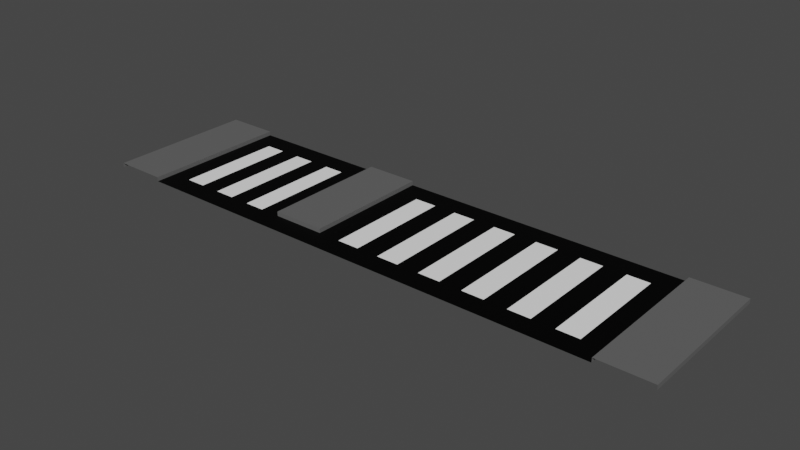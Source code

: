 # Source: road_junction.blend  (saved by Blender 2.93.20; exported with 4.5.12 LTS)
import bpy
from mathutils import Matrix  # noqa: F401  (used for matrix-valued properties, if any)

bpy.ops.wm.read_factory_settings(use_empty=True)
scene = bpy.context.scene
scene.name = 'Scene'

# ---- collections
col_collection = bpy.data.collections.new('Collection'); scene.collection.children.link(col_collection)

# ---- images (referenced by path relative to the original .blend; pixels are not part of the script)
import os
ASSET_DIR = os.environ.get("B2B_ASSET_DIR", "")  # directory of the original .blend (textures are referenced by path, not embedded)
HERE = os.path.dirname(os.path.abspath(__file__))  # packed textures are extracted next to this script under _unpacked/

def load_image(name, relpath, width, height, colorspace="sRGB"):
    """Load a texture the original file referenced (path relative to the .blend, or extracted next to this script)."""
    p = next((c for c in (os.path.join(HERE, relpath), os.path.join(ASSET_DIR, relpath)) if relpath and os.path.exists(c)), "")
    if p:
        img = bpy.data.images.load(p, check_existing=True)
        img.name = name
    else:  # same state as the original file: an image datablock whose file is absent (Cycles renders it pink)
        img = bpy.data.images.new(name, width, height)
        img.source = "FILE"
        img.filepath = "//" + (relpath or name)
    img.colorspace_settings.name = colorspace
    return img
img_road_junction = load_image('road_junction', 'junction_03.png', 1024, 1024, 'sRGB')

# ---- materials (node trees are filled in below, after node groups)
mat_material_001 = bpy.data.materials.new('Material.001')
mat_material_002 = bpy.data.materials.new('Material.002')
mat_material_003 = bpy.data.materials.new('Material.003')

# ---- material node trees
mat_material_001.use_nodes = True; mat_material_001.node_tree.nodes.clear()
_N = mat_material_001.node_tree.nodes; _L = mat_material_001.node_tree.links
n0 = _N.new('ShaderNodeOutputMaterial'); n0.name = 'Material Output'; n0.location = (300, 300)
n1 = _N.new('ShaderNodeBsdfPrincipled'); n1.name = 'Principled BSDF'; n1.location = (10, 300)
n1.distribution = 'GGX'
n1.subsurface_method = 'BURLEY'
n1.inputs[0].default_value = (1.0, 1.0, 1.0, 1.0)
n1.inputs[3].default_value = 1.45
n1.inputs[27].default_value = (0.0, 0.0, 0.0, 1.0)
n1.inputs[28].default_value = 1.0
n2 = _N.new('ShaderNodeTexImage'); n2.name = 'Image Texture'; n2.location = (-4, 597)
n2.image = img_road_junction
_L.new(n1.outputs[0], n0.inputs[0])
n0.is_active_output = True
mat_material_002.use_nodes = True; mat_material_002.node_tree.nodes.clear()
_N = mat_material_002.node_tree.nodes; _L = mat_material_002.node_tree.links
n0 = _N.new('ShaderNodeOutputMaterial'); n0.name = 'Material Output'; n0.location = (300, 300)
n1 = _N.new('ShaderNodeBsdfPrincipled'); n1.name = 'Principled BSDF'; n1.location = (10, 300)
n1.distribution = 'GGX'
n1.subsurface_method = 'BURLEY'
n1.inputs[0].default_value = (0.0, 0.0, 0.0, 1.0)
n1.inputs[3].default_value = 1.45
n1.inputs[13].default_value = 0.1261
n1.inputs[27].default_value = (0.0, 0.0, 0.0, 1.0)
n1.inputs[28].default_value = 1.0
n2 = _N.new('ShaderNodeTexImage'); n2.name = 'Image Texture'; n2.location = (24, 586)
n2.image = img_road_junction
_L.new(n1.outputs[0], n0.inputs[0])
n0.is_active_output = True
mat_material_003.use_nodes = True; mat_material_003.node_tree.nodes.clear()
_N = mat_material_003.node_tree.nodes; _L = mat_material_003.node_tree.links
n0 = _N.new('ShaderNodeOutputMaterial'); n0.name = 'Material Output'; n0.location = (300, 300)
n1 = _N.new('ShaderNodeBsdfPrincipled'); n1.name = 'Principled BSDF'; n1.location = (10, 300)
n1.distribution = 'GGX'
n1.subsurface_method = 'BURLEY'
n1.inputs[0].default_value = (0.1193, 0.1193, 0.1193, 1.0)
n1.inputs[3].default_value = 1.45
n1.inputs[27].default_value = (0.0, 0.0, 0.0, 1.0)
n1.inputs[28].default_value = 1.0
n2 = _N.new('ShaderNodeTexImage'); n2.name = 'Image Texture'; n2.location = (20, 595)
n2.image = img_road_junction
_L.new(n1.outputs[0], n0.inputs[0])
n0.is_active_output = True

# ---- world
world_world = bpy.data.worlds.new('World'); scene.world = world_world
world_world.use_nodes = True; world_world.node_tree.nodes.clear()
_N = world_world.node_tree.nodes; _L = world_world.node_tree.links
n0 = _N.new('ShaderNodeOutputWorld'); n0.name = 'World Output'; n0.location = (300, 300)
n1 = _N.new('ShaderNodeBackground'); n1.name = 'Background'; n1.location = (10, 300)
n1.inputs[0].default_value = (0.05088, 0.05088, 0.05088, 1.0)
_L.new(n1.outputs[0], n0.inputs[0])
n0.is_active_output = True
world_world.color = (0.05088, 0.05088, 0.05088)
world_world.use_sun_shadow = False
world_world.sun_shadow_jitter_overblur = 0.0

# ---- meshes
me_plane = bpy.data.meshes.new('Plane')
me_plane.from_pydata([(-6.833, 3.5, -1.863e-09), (-6.833, 3.5, 0.1), (-5.614, -1.192e-07, -1.863e-09), (-5.614, -1.192e-07, 0.1), (-6.833, -1.192e-07, 0.1), (-6.833, -1.192e-07, -1.863e-09), (-5.614, 0.5, -1.863e-09), (-5.614, 0.5, 0.1), (-6.833, 0.5, 0.1), (-6.833, 0.5, -1.863e-09), (-5.614, 3.5, 0.1), (-5.614, 3.5, -1.863e-09), (5.614, -1.192e-07, -1.863e-09), (5.614, -1.192e-07, 0.1), (6.833, -1.192e-07, 0.1), (6.833, -1.192e-07, -1.863e-09), (5.614, 0.5, -1.863e-09), (5.614, 0.5, 0.1), (6.833, 0.5, 0.1), (6.833, 0.5, -1.863e-09), (5.614, 3.5, -1.863e-09), (5.614, 3.5, 0.1), (6.833, 3.5, 0.1), (6.833, 3.5, -1.863e-09), (5.614, 3.0, 0.1), (5.614, 3.0, -1.863e-09), (-5.614, 3.0, -1.863e-09), (-5.614, 3.0, 0.1), (6.833, 3.0, -1.863e-09), (6.833, 3.0, 0.1), (-6.833, 3.0, 0.1), (-6.833, 3.0, -1.863e-09), (0.0, 0.0, 0.0), (-2.311, 0.5, -1.863e-09), (-2.311, 0.5, 0.1), (-1.092, 0.5, 0.1), (-1.092, 0.5, -1.863e-09), (-2.311, 3.5, -1.863e-09), (-2.311, 3.5, 0.1), (-1.092, 3.5, 0.1), (-1.092, 3.5, -1.863e-09), (-2.311, 3.0, 0.1), (-2.311, 3.0, -1.863e-09), (-1.092, 3.0, -1.863e-09), (-1.092, 3.0, 0.1), (-5.142, 0.5, -1.863e-09), (-4.67, 0.5, -1.863e-09), (-4.198, 0.5, -1.863e-09), (-3.727, 0.5, -1.863e-09), (-3.255, 0.5, -1.863e-09), (-2.783, 0.5, -1.863e-09), (-2.783, 3.0, -1.863e-09), (-3.255, 3.0, -1.863e-09), (-3.727, 3.0, -1.863e-09), (-4.198, 3.0, -1.863e-09), (-4.67, 3.0, -1.863e-09), (-5.142, 3.0, -1.863e-09), (-0.576, 3.0, -1.863e-09), (-0.0602, 3.0, -1.863e-09), (0.4556, 3.0, -1.863e-09), (0.9714, 3.0, -1.863e-09), (1.487, 3.0, -1.863e-09), (2.003, 3.0, -1.863e-09), (2.519, 3.0, -1.863e-09), (3.035, 3.0, -1.863e-09), (3.551, 3.0, -1.863e-09), (4.066, 3.0, -1.863e-09), (4.582, 3.0, -1.863e-09), (5.098, 3.0, -1.863e-09), (-0.576, 0.5, -1.863e-09), (-0.0602, 0.5, -1.863e-09), (0.4556, 0.5, -1.863e-09), (0.9714, 0.5, -1.863e-09), (1.487, 0.5, -1.863e-09), (2.003, 0.5, -1.863e-09), (2.519, 0.5, -1.863e-09), (3.035, 0.5, -1.863e-09), (3.551, 0.5, -1.863e-09), (4.066, 0.5, -1.863e-09), (4.582, 0.5, -1.863e-09), (5.098, 0.5, -1.863e-09)], [], [(6, 7, 3, 2), (7, 8, 4, 3), (8, 9, 5, 4), (25, 24, 21, 20), (16, 12, 13, 17), (17, 13, 14, 18), (18, 14, 15, 19), (29, 28, 23, 22), (27, 26, 11, 10), (31, 30, 1, 0), (24, 29, 22, 21), (30, 27, 10, 1), (8, 7, 27, 30), (17, 18, 29, 24), (9, 8, 30, 31), (7, 6, 26, 27), (18, 19, 28, 29), (16, 17, 24, 25), (6, 2, 32, 12, 16), (42, 41, 38, 37), (44, 43, 40, 39), (41, 44, 39, 38), (34, 35, 44, 41), (35, 36, 43, 44), (33, 34, 41, 42), (35, 34, 33, 36), (50, 33, 42, 51), (6, 45, 56, 26), (45, 46, 55, 56), (46, 47, 54, 55), (47, 48, 53, 54), (48, 49, 52, 53), (49, 50, 51, 52), (42, 37, 11, 26, 56, 55, 54, 53, 52, 51), (80, 16, 25, 68), (36, 69, 57, 43), (69, 70, 58, 57), (70, 71, 59, 58), (71, 72, 60, 59), (72, 73, 61, 60), (73, 74, 62, 61), (74, 75, 63, 62), (75, 76, 64, 63), (76, 77, 65, 64), (77, 78, 66, 65), (78, 79, 67, 66), (79, 80, 68, 67), (20, 40, 43, 57, 58, 59, 60, 61, 62, 63, 64, 65, 66, 67, 68, 25)])
me_plane.polygons.foreach_set('material_index', [2, 2, 2, 2, 2, 2, 2, 2, 2, 2, 2, 2, 2, 2, 2, 2, 2, 2, 1, 2, 2, 2, 2, 2, 2, 2, 1, 1, 0, 1, 0, 1, 0, 1, 1, 1, 0, 1, 0, 1, 0, 1, 0, 1, 0, 1, 0, 1])
_uv = me_plane.uv_layers.new(name='UVMap')
_uv.uv.foreach_set('vector', [0.999, 0.9177, 0.9593, 0.9177, 0.9593, 0.999, 0.999, 0.999, 0.501, 0.999, 0.6657, 0.999, 0.6657, 0.9177, 0.501, 0.9177, 0.999, 0.8343, 0.9593, 0.8343, 0.9593, 0.9157, 0.999, 0.9157, 0.8323, 0.999, 0.8323, 0.9593, 0.751, 0.9593, 0.751, 0.999, 0.999, 0.8323, 0.999, 0.751, 0.9593, 0.751, 0.9593, 0.8323, 0.499, 0.999, 0.499, 0.9177, 0.3343, 0.9177, 0.3343, 0.999, 0.999, 0.749, 0.999, 0.6677, 0.9593, 0.6677, 0.9593, 0.749, 0.3323, 0.999, 0.3323, 0.9593, 0.251, 0.9593, 0.251, 0.999, 0.8323, 0.8343, 0.7927, 0.8343, 0.7927, 0.9157, 0.8323, 0.9157, 0.249, 0.999, 0.249, 0.9593, 0.1677, 0.9593, 0.1677, 0.999, 0.749, 0.999, 0.749, 0.8343, 0.6677, 0.8343, 0.6677, 0.999, 0.6677, 0.8323, 0.8323, 0.8323, 0.8323, 0.751, 0.6677, 0.751, 0.3323, 0.001001, 0.1677, 0.001001, 0.1677, 0.3323, 0.3323, 0.3323, 0.3323, 0.499, 0.3323, 0.3343, 0.001001, 0.3343, 0.001001, 0.499, 0.9157, 0.6677, 0.876, 0.6677, 0.876, 0.999, 0.9157, 0.999, 0.3323, 0.9573, 0.3323, 0.9177, 0.001001, 0.9177, 0.001001, 0.9573, 0.874, 0.6677, 0.8343, 0.6677, 0.8343, 0.999, 0.874, 0.999, 0.6657, 0.9157, 0.6657, 0.876, 0.3343, 0.876, 0.3343, 0.9157, 0.9157, 0.001001, 0.9157, 0.3323, 0.8762, 0.3323, 0.8343, 0.3323, 0.8343, 0.001002, 0.8323, 0.9573, 0.8323, 0.9177, 0.751, 0.9177, 0.751, 0.9573, 0.7907, 0.8343, 0.751, 0.8343, 0.751, 0.9157, 0.7907, 0.9157, 0.6677, 0.749, 0.8323, 0.749, 0.8323, 0.6677, 0.6677, 0.6677, 0.1657, 0.001001, 0.001001, 0.001001, 0.001001, 0.3323, 0.1657, 0.3323, 0.6657, 0.874, 0.6657, 0.8343, 0.3343, 0.8343, 0.3343, 0.874, 0.9573, 0.6677, 0.9177, 0.6677, 0.9177, 0.999, 0.9573, 0.999, 0.001001, 0.999, 0.1657, 0.999, 0.1657, 0.9593, 0.001001, 0.9593, 0.999, 0.001001, 0.9177, 0.001001, 0.9177, 0.3323, 0.999, 0.3323, 0.3323, 0.8323, 0.3323, 0.751, 0.001001, 0.751, 0.001001, 0.8323, 0.8323, 0.3343, 0.751, 0.3343, 0.751, 0.6657, 0.8323, 0.6657, 0.3323, 0.749, 0.3323, 0.6677, 0.001001, 0.6677, 0.001001, 0.749, 0.8323, 0.001001, 0.751, 0.001001, 0.751, 0.3323, 0.8323, 0.3323, 0.6657, 0.6657, 0.6657, 0.5843, 0.3343, 0.5843, 0.3343, 0.6657, 0.749, 0.001001, 0.6677, 0.001001, 0.6677, 0.3323, 0.749, 0.3323, 0.3343, 0.4177, 0.6657, 0.4177, 0.6657, 0.499, 0.3343, 0.499, 0.3343, 0.4874, 0.3343, 0.4758, 0.3343, 0.4641, 0.3343, 0.4525, 0.3343, 0.4409, 0.3343, 0.4293, 0.499, 0.001001, 0.4177, 0.001001, 0.4177, 0.3323, 0.499, 0.3323, 0.6657, 0.5823, 0.6657, 0.501, 0.3343, 0.501, 0.3343, 0.5823, 0.999, 0.3343, 0.9177, 0.3343, 0.9177, 0.6657, 0.999, 0.6657, 0.3323, 0.9157, 0.3323, 0.8343, 0.001001, 0.8343, 0.001001, 0.9157, 0.9157, 0.3343, 0.8343, 0.3343, 0.8343, 0.6657, 0.9157, 0.6657, 0.6657, 0.749, 0.6657, 0.6677, 0.3343, 0.6677, 0.3343, 0.749, 0.6657, 0.001001, 0.5843, 0.001001, 0.5843, 0.3323, 0.6657, 0.3323, 0.6657, 0.4157, 0.6657, 0.3343, 0.3343, 0.3343, 0.3343, 0.4157, 0.749, 0.3343, 0.6677, 0.3343, 0.6677, 0.6657, 0.749, 0.6657, 0.3323, 0.6657, 0.3323, 0.5843, 0.001001, 0.5843, 0.001001, 0.6657, 0.4157, 0.001001, 0.3343, 0.001001, 0.3343, 0.3323, 0.4157, 0.3323, 0.3323, 0.5823, 0.3323, 0.501, 0.001001, 0.501, 0.001001, 0.5823, 0.5823, 0.001001, 0.501, 0.001001, 0.501, 0.3323, 0.5823, 0.3323, 0.6657, 0.751, 0.6657, 0.8323, 0.3343, 0.8323, 0.3343, 0.8261, 0.3343, 0.8198, 0.3343, 0.8136, 0.3343, 0.8073, 0.3343, 0.8011, 0.3343, 0.7948, 0.3343, 0.7885, 0.3343, 0.7823, 0.3343, 0.776, 0.3343, 0.7698, 0.3343, 0.7635, 0.3343, 0.7573, 0.3343, 0.751])
me_plane.materials.append(mat_material_001)
me_plane.materials.append(mat_material_002)
me_plane.materials.append(mat_material_003)
me_plane.use_remesh_preserve_volume = False
me_plane.use_remesh_preserve_attributes = False
me_plane.use_mirror_vertex_groups = False
me_plane.update()

# ---- objects
ob_plane = bpy.data.objects.new('Plane', me_plane)

# ---- transforms, parenting, visibility, modifiers, constraints
ob_plane.location = (0.0, 0.0, 0.0)
ob_plane.lineart.crease_threshold = 0.0

# ---- collection membership
col_collection.objects.link(ob_plane)

# ---- scene / render settings (as saved in the file)
scene.frame_start = 1; scene.frame_end = 10000; scene.frame_set(0)
scene.render.engine = 'CYCLES'
scene.render.image_settings.file_format = 'FFMPEG'
scene.render.image_settings.color_mode = 'RGB'
scene.render.image_settings.compression = 0
scene.render.fps = 3
scene.render.fps_base = 0.1
scene.cycles.use_denoising = False
scene.cycles.samples = 128
scene.cycles.sampling_pattern = 'TABULATED_SOBOL'
scene.cycles.use_adaptive_sampling = False
scene.cycles.use_light_tree = False
scene.view_settings.look = 'High Contrast'
scene.view_settings.view_transform = 'Filmic'
bpy.context.view_layer.update()

# ---- added for rendering (the .blend has no active camera and no usable light): camera, sun
cam_auto = bpy.data.cameras.new('AutoCamera')
cam_auto.lens = 50.0
cam_auto.sensor_width = 36.0
cam_auto.clip_end = 1000.0
ob_auto_camera = bpy.data.objects.new('AutoCamera', cam_auto)
scene.collection.objects.link(ob_auto_camera)
ob_auto_camera.location = (13.0525, -13.913, 10.492)
ob_auto_camera.rotation_euler = (1.09748, -7.21219e-08, 0.694738)
scene.camera = ob_auto_camera
light_auto_sun = bpy.data.lights.new('AutoSun', 'SUN')
light_auto_sun.energy = 3.0
light_auto_sun.angle = 0.0523599
ob_auto_sun = bpy.data.objects.new('AutoSun', light_auto_sun)
scene.collection.objects.link(ob_auto_sun)
ob_auto_sun.rotation_euler = (0.872665, 0.174533, 0.523599)
bpy.context.view_layer.update()
